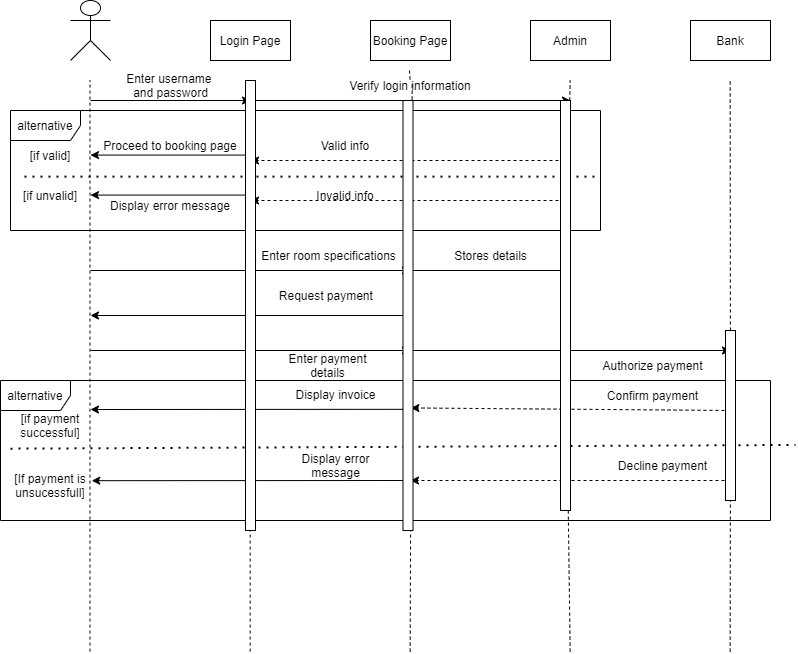

The diagram above was exported from draw.io. Its source (the exported page's mxGraphModel, read from the mxfile embedded in the PNG):
<mxGraphModel dx="2020" dy="484" grid="1" gridSize="10" guides="1" tooltips="1" connect="1" arrows="1" fold="1" page="1" pageScale="1" pageWidth="1100" pageHeight="1700" math="0" shadow="0">
  <root>
    <mxCell id="0" />
    <mxCell id="1" parent="0" />
    <mxCell id="CFLVNv3pWIJ7Os318W9O-57" value="" style="endArrow=none;dashed=1;html=1;rounded=0;entryX=0.92;entryY=-0.043;entryDx=0;entryDy=0;entryPerimeter=0;" edge="1" parent="1" target="CFLVNv3pWIJ7Os318W9O-56">
      <mxGeometry width="50" height="50" relative="1" as="geometry">
        <mxPoint x="399.6600000000001" y="711.1110941569009" as="sourcePoint" />
        <mxPoint x="398" y="238.71000000000004" as="targetPoint" />
      </mxGeometry>
    </mxCell>
    <mxCell id="p3q8BKJ9vDDY9q8FlJkC-19" value="" style="endArrow=none;dashed=1;html=1;rounded=0;" parent="1" edge="1">
      <mxGeometry width="50" height="50" relative="1" as="geometry">
        <mxPoint x="239.66" y="711.111094156901" as="sourcePoint" />
        <mxPoint x="239.66" y="140" as="targetPoint" />
      </mxGeometry>
    </mxCell>
    <mxCell id="p3q8BKJ9vDDY9q8FlJkC-18" value="Bank" style="rounded=0;whiteSpace=wrap;html=1;" parent="1" vertex="1">
      <mxGeometry x="680" y="80" width="80" height="40" as="geometry" />
    </mxCell>
    <mxCell id="p3q8BKJ9vDDY9q8FlJkC-22" value="" style="endArrow=none;dashed=1;html=1;rounded=0;startArrow=none;" parent="1" edge="1" source="CFLVNv3pWIJ7Os318W9O-8">
      <mxGeometry width="50" height="50" relative="1" as="geometry">
        <mxPoint x="399.66" y="711.1110941569009" as="sourcePoint" />
        <mxPoint x="399.66" y="140" as="targetPoint" />
      </mxGeometry>
    </mxCell>
    <mxCell id="p3q8BKJ9vDDY9q8FlJkC-23" value="" style="endArrow=none;dashed=1;html=1;rounded=0;startArrow=none;" parent="1" edge="1" source="CFLVNv3pWIJ7Os318W9O-58">
      <mxGeometry width="50" height="50" relative="1" as="geometry">
        <mxPoint x="559.66" y="711.1110941569009" as="sourcePoint" />
        <mxPoint x="559.66" y="140" as="targetPoint" />
      </mxGeometry>
    </mxCell>
    <mxCell id="p3q8BKJ9vDDY9q8FlJkC-27" value="Admin" style="rounded=0;whiteSpace=wrap;html=1;" parent="1" vertex="1">
      <mxGeometry x="520" y="80" width="80" height="40" as="geometry" />
    </mxCell>
    <mxCell id="p3q8BKJ9vDDY9q8FlJkC-28" value="Booking Page" style="rounded=0;whiteSpace=wrap;html=1;" parent="1" vertex="1">
      <mxGeometry x="360" y="80" width="80" height="40" as="geometry" />
    </mxCell>
    <mxCell id="p3q8BKJ9vDDY9q8FlJkC-29" value="Login Page" style="rounded=0;whiteSpace=wrap;html=1;" parent="1" vertex="1">
      <mxGeometry x="200" y="80" width="80" height="40" as="geometry" />
    </mxCell>
    <mxCell id="p3q8BKJ9vDDY9q8FlJkC-30" value="" style="endArrow=none;dashed=1;html=1;rounded=0;startArrow=none;" parent="1" edge="1" source="CFLVNv3pWIJ7Os318W9O-60">
      <mxGeometry width="50" height="50" relative="1" as="geometry">
        <mxPoint x="719.6599999999999" y="711.1110941569009" as="sourcePoint" />
        <mxPoint x="719.6599999999999" y="140.00000000000006" as="targetPoint" />
      </mxGeometry>
    </mxCell>
    <mxCell id="p3q8BKJ9vDDY9q8FlJkC-31" value="Actor" style="shape=umlActor;verticalLabelPosition=bottom;verticalAlign=top;html=1;outlineConnect=0;fontColor=#FFFFFF;" parent="1" vertex="1">
      <mxGeometry x="60" y="60" width="40" height="60" as="geometry" />
    </mxCell>
    <mxCell id="p3q8BKJ9vDDY9q8FlJkC-32" value="" style="endArrow=none;dashed=1;html=1;rounded=0;" parent="1" edge="1">
      <mxGeometry width="50" height="50" relative="1" as="geometry">
        <mxPoint x="79.50000000000009" y="711.1110941569009" as="sourcePoint" />
        <mxPoint x="79.50000000000009" y="140" as="targetPoint" />
      </mxGeometry>
    </mxCell>
    <mxCell id="p3q8BKJ9vDDY9q8FlJkC-35" value="" style="endArrow=classic;html=1;rounded=0;fontColor=#FFFFFF;startArrow=none;" parent="1" edge="1">
      <mxGeometry width="50" height="50" relative="1" as="geometry">
        <mxPoint x="80" y="160" as="sourcePoint" />
        <mxPoint x="240" y="160" as="targetPoint" />
      </mxGeometry>
    </mxCell>
    <mxCell id="CFLVNv3pWIJ7Os318W9O-1" value="Enter username &lt;br&gt;and password" style="text;html=1;resizable=0;autosize=1;align=center;verticalAlign=middle;points=[];fillColor=none;strokeColor=none;rounded=0;" vertex="1" parent="1">
      <mxGeometry x="110" y="130" width="100" height="30" as="geometry" />
    </mxCell>
    <mxCell id="CFLVNv3pWIJ7Os318W9O-5" value="" style="endArrow=classic;html=1;rounded=0;startArrow=none;" edge="1" parent="1">
      <mxGeometry width="50" height="50" relative="1" as="geometry">
        <mxPoint x="240" y="160" as="sourcePoint" />
        <mxPoint x="560" y="160" as="targetPoint" />
      </mxGeometry>
    </mxCell>
    <mxCell id="CFLVNv3pWIJ7Os318W9O-8" value="Verify login information" style="text;html=1;strokeColor=none;fillColor=none;align=center;verticalAlign=middle;whiteSpace=wrap;rounded=0;" vertex="1" parent="1">
      <mxGeometry x="325" y="130" width="150" height="30" as="geometry" />
    </mxCell>
    <mxCell id="CFLVNv3pWIJ7Os318W9O-9" value="" style="endArrow=none;dashed=1;html=1;rounded=0;startArrow=none;" edge="1" parent="1" target="CFLVNv3pWIJ7Os318W9O-8">
      <mxGeometry width="50" height="50" relative="1" as="geometry">
        <mxPoint x="400" y="230" as="sourcePoint" />
        <mxPoint x="399.6600000000001" y="140" as="targetPoint" />
      </mxGeometry>
    </mxCell>
    <mxCell id="CFLVNv3pWIJ7Os318W9O-11" value="" style="endArrow=none;dashed=1;html=1;dashPattern=1 3;strokeWidth=2;rounded=0;exitX=0.007;exitY=0.551;exitDx=0;exitDy=0;exitPerimeter=0;entryX=1.008;entryY=0.551;entryDx=0;entryDy=0;entryPerimeter=0;" edge="1" parent="1">
      <mxGeometry width="50" height="50" relative="1" as="geometry">
        <mxPoint x="13.990000000000009" y="236.12000000000012" as="sourcePoint" />
        <mxPoint x="584.56" y="236.12000000000012" as="targetPoint" />
      </mxGeometry>
    </mxCell>
    <mxCell id="CFLVNv3pWIJ7Os318W9O-12" value="[if valid]" style="text;html=1;strokeColor=none;fillColor=none;align=center;verticalAlign=middle;whiteSpace=wrap;rounded=0;" vertex="1" parent="1">
      <mxGeometry x="10" y="200" width="60" height="30" as="geometry" />
    </mxCell>
    <mxCell id="CFLVNv3pWIJ7Os318W9O-13" value="[if unvalid]" style="text;html=1;strokeColor=none;fillColor=none;align=center;verticalAlign=middle;whiteSpace=wrap;rounded=0;" vertex="1" parent="1">
      <mxGeometry x="10" y="240" width="60" height="30" as="geometry" />
    </mxCell>
    <mxCell id="CFLVNv3pWIJ7Os318W9O-15" value="" style="endArrow=classic;html=1;rounded=0;dashed=1;" edge="1" parent="1">
      <mxGeometry width="50" height="50" relative="1" as="geometry">
        <mxPoint x="560" y="220" as="sourcePoint" />
        <mxPoint x="240" y="220" as="targetPoint" />
      </mxGeometry>
    </mxCell>
    <mxCell id="CFLVNv3pWIJ7Os318W9O-17" value="" style="endArrow=classic;html=1;rounded=0;dashed=1;" edge="1" parent="1">
      <mxGeometry width="50" height="50" relative="1" as="geometry">
        <mxPoint x="560" y="260" as="sourcePoint" />
        <mxPoint x="239.9999999999999" y="260" as="targetPoint" />
      </mxGeometry>
    </mxCell>
    <mxCell id="CFLVNv3pWIJ7Os318W9O-20" value="" style="endArrow=none;dashed=1;html=1;rounded=0;entryX=0.92;entryY=-0.043;entryDx=0;entryDy=0;entryPerimeter=0;startArrow=none;" edge="1" parent="1" source="CFLVNv3pWIJ7Os318W9O-56" target="CFLVNv3pWIJ7Os318W9O-33">
      <mxGeometry width="50" height="50" relative="1" as="geometry">
        <mxPoint x="399.6600000000001" y="711.1110941569009" as="sourcePoint" />
        <mxPoint x="399.98905840246266" y="260" as="targetPoint" />
      </mxGeometry>
    </mxCell>
    <mxCell id="CFLVNv3pWIJ7Os318W9O-21" value="" style="endArrow=classic;html=1;rounded=0;" edge="1" parent="1">
      <mxGeometry width="50" height="50" relative="1" as="geometry">
        <mxPoint x="240" y="214.58" as="sourcePoint" />
        <mxPoint x="80" y="214.58" as="targetPoint" />
      </mxGeometry>
    </mxCell>
    <mxCell id="CFLVNv3pWIJ7Os318W9O-22" value="" style="endArrow=classic;html=1;rounded=0;" edge="1" parent="1">
      <mxGeometry width="50" height="50" relative="1" as="geometry">
        <mxPoint x="239.9999999999999" y="254.58000000000004" as="sourcePoint" />
        <mxPoint x="80" y="254.58000000000004" as="targetPoint" />
      </mxGeometry>
    </mxCell>
    <mxCell id="CFLVNv3pWIJ7Os318W9O-23" value="Proceed to booking page" style="text;html=1;strokeColor=none;fillColor=none;align=center;verticalAlign=middle;whiteSpace=wrap;rounded=0;" vertex="1" parent="1">
      <mxGeometry x="85" y="190" width="150" height="30" as="geometry" />
    </mxCell>
    <mxCell id="CFLVNv3pWIJ7Os318W9O-24" value="Display error message" style="text;html=1;strokeColor=none;fillColor=none;align=center;verticalAlign=middle;whiteSpace=wrap;rounded=0;" vertex="1" parent="1">
      <mxGeometry x="85" y="250" width="150" height="30" as="geometry" />
    </mxCell>
    <mxCell id="CFLVNv3pWIJ7Os318W9O-18" value="Valid info&lt;span style=&quot;color: rgba(0 , 0 , 0 , 0) ; font-family: monospace ; font-size: 0px&quot;&gt;%3CmxGraphModel%3E%3Croot%3E%3CmxCell%20id%3D%220%22%2F%3E%3CmxCell%20id%3D%221%22%20parent%3D%220%22%2F%3E%3CmxCell%20id%3D%222%22%20value%3D%22Verify%20login%20information%22%20style%3D%22text%3Bhtml%3D1%3BstrokeColor%3Dnone%3BfillColor%3Dnone%3Balign%3Dcenter%3BverticalAlign%3Dmiddle%3BwhiteSpace%3Dwrap%3Brounded%3D0%3B%22%20vertex%3D%221%22%20parent%3D%221%22%3E%3CmxGeometry%20x%3D%22325%22%20y%3D%22130%22%20width%3D%22150%22%20height%3D%2230%22%20as%3D%22geometry%22%2F%3E%3C%2FmxCell%3E%3C%2Froot%3E%3C%2FmxGraphModel%3E&lt;/span&gt;" style="text;html=1;strokeColor=none;fillColor=none;align=center;verticalAlign=middle;whiteSpace=wrap;rounded=0;" vertex="1" parent="1">
      <mxGeometry x="260" y="190" width="150" height="30" as="geometry" />
    </mxCell>
    <mxCell id="CFLVNv3pWIJ7Os318W9O-25" value="alternative" style="shape=umlFrame;whiteSpace=wrap;html=1;width=70;height=30;" vertex="1" parent="1">
      <mxGeometry y="170" width="590" height="120" as="geometry" />
    </mxCell>
    <mxCell id="CFLVNv3pWIJ7Os318W9O-27" value="" style="endArrow=classic;html=1;rounded=0;fontColor=#FFFFFF;startArrow=none;" edge="1" parent="1">
      <mxGeometry width="50" height="50" relative="1" as="geometry">
        <mxPoint x="80" y="330" as="sourcePoint" />
        <mxPoint x="400" y="330" as="targetPoint" />
      </mxGeometry>
    </mxCell>
    <mxCell id="CFLVNv3pWIJ7Os318W9O-28" value="Enter room specifications" style="text;html=1;resizable=0;autosize=1;align=center;verticalAlign=middle;points=[];fillColor=none;strokeColor=none;rounded=0;" vertex="1" parent="1">
      <mxGeometry x="242.5" y="305" width="150" height="20" as="geometry" />
    </mxCell>
    <mxCell id="CFLVNv3pWIJ7Os318W9O-29" value="" style="endArrow=classic;html=1;rounded=0;fontColor=#FFFFFF;startArrow=none;" edge="1" parent="1">
      <mxGeometry width="50" height="50" relative="1" as="geometry">
        <mxPoint x="400" y="330" as="sourcePoint" />
        <mxPoint x="559.9999999999999" y="330" as="targetPoint" />
      </mxGeometry>
    </mxCell>
    <mxCell id="CFLVNv3pWIJ7Os318W9O-30" value="Stores details" style="text;html=1;resizable=0;autosize=1;align=center;verticalAlign=middle;points=[];fillColor=none;strokeColor=none;rounded=0;" vertex="1" parent="1">
      <mxGeometry x="435" y="305" width="90" height="20" as="geometry" />
    </mxCell>
    <mxCell id="CFLVNv3pWIJ7Os318W9O-33" value="Invalid info" style="text;html=1;strokeColor=none;fillColor=none;align=center;verticalAlign=middle;whiteSpace=wrap;rounded=0;" vertex="1" parent="1">
      <mxGeometry x="260" y="240" width="150" height="30" as="geometry" />
    </mxCell>
    <mxCell id="CFLVNv3pWIJ7Os318W9O-37" value="Request payment&amp;nbsp;" style="text;html=1;strokeColor=none;fillColor=none;align=center;verticalAlign=middle;whiteSpace=wrap;rounded=0;" vertex="1" parent="1">
      <mxGeometry x="265" y="340" width="105" height="30" as="geometry" />
    </mxCell>
    <mxCell id="CFLVNv3pWIJ7Os318W9O-40" value="" style="endArrow=classic;html=1;rounded=0;endFill=1;" edge="1" parent="1">
      <mxGeometry width="50" height="50" relative="1" as="geometry">
        <mxPoint x="80" y="410" as="sourcePoint" />
        <mxPoint x="400" y="410" as="targetPoint" />
        <Array as="points" />
      </mxGeometry>
    </mxCell>
    <mxCell id="CFLVNv3pWIJ7Os318W9O-41" value="Enter payment details" style="text;html=1;strokeColor=none;fillColor=none;align=center;verticalAlign=middle;whiteSpace=wrap;rounded=0;" vertex="1" parent="1">
      <mxGeometry x="265" y="410" width="105" height="30" as="geometry" />
    </mxCell>
    <mxCell id="CFLVNv3pWIJ7Os318W9O-43" value="" style="endArrow=classic;html=1;rounded=0;fontColor=#FFFFFF;startArrow=none;" edge="1" parent="1">
      <mxGeometry width="50" height="50" relative="1" as="geometry">
        <mxPoint x="400" y="410" as="sourcePoint" />
        <mxPoint x="720" y="410" as="targetPoint" />
      </mxGeometry>
    </mxCell>
    <mxCell id="CFLVNv3pWIJ7Os318W9O-44" value="Authorize payment" style="text;html=1;strokeColor=none;fillColor=none;align=center;verticalAlign=middle;whiteSpace=wrap;rounded=0;" vertex="1" parent="1">
      <mxGeometry x="590" y="410" width="105" height="30" as="geometry" />
    </mxCell>
    <mxCell id="CFLVNv3pWIJ7Os318W9O-46" value="" style="endArrow=classic;html=1;rounded=0;dashed=1;entryX=0.789;entryY=0.715;entryDx=0;entryDy=0;entryPerimeter=0;" edge="1" parent="1" target="CFLVNv3pWIJ7Os318W9O-56">
      <mxGeometry width="50" height="50" relative="1" as="geometry">
        <mxPoint x="720" y="470" as="sourcePoint" />
        <mxPoint x="560" y="470" as="targetPoint" />
      </mxGeometry>
    </mxCell>
    <mxCell id="CFLVNv3pWIJ7Os318W9O-47" value="Confirm payment" style="text;html=1;strokeColor=none;fillColor=none;align=center;verticalAlign=middle;whiteSpace=wrap;rounded=0;" vertex="1" parent="1">
      <mxGeometry x="590" y="440" width="105" height="30" as="geometry" />
    </mxCell>
    <mxCell id="CFLVNv3pWIJ7Os318W9O-50" value="" style="endArrow=classic;html=1;rounded=0;" edge="1" parent="1">
      <mxGeometry width="50" height="50" relative="1" as="geometry">
        <mxPoint x="397.5" y="468.82" as="sourcePoint" />
        <mxPoint x="80" y="469" as="targetPoint" />
      </mxGeometry>
    </mxCell>
    <mxCell id="CFLVNv3pWIJ7Os318W9O-51" value="Display invoice" style="text;html=1;strokeColor=none;fillColor=none;align=center;verticalAlign=middle;whiteSpace=wrap;rounded=0;" vertex="1" parent="1">
      <mxGeometry x="272.5" y="438.82" width="105" height="30" as="geometry" />
    </mxCell>
    <mxCell id="CFLVNv3pWIJ7Os318W9O-59" value="" style="endArrow=none;dashed=1;html=1;rounded=0;" edge="1" parent="1" target="CFLVNv3pWIJ7Os318W9O-58">
      <mxGeometry width="50" height="50" relative="1" as="geometry">
        <mxPoint x="559.6599999999999" y="711.1110941569009" as="sourcePoint" />
        <mxPoint x="559.6599999999999" y="140" as="targetPoint" />
      </mxGeometry>
    </mxCell>
    <mxCell id="CFLVNv3pWIJ7Os318W9O-61" value="" style="endArrow=none;dashed=1;html=1;rounded=0;" edge="1" parent="1" target="CFLVNv3pWIJ7Os318W9O-60">
      <mxGeometry width="50" height="50" relative="1" as="geometry">
        <mxPoint x="719.6599999999999" y="711.1110941569009" as="sourcePoint" />
        <mxPoint x="719.6599999999999" y="140" as="targetPoint" />
      </mxGeometry>
    </mxCell>
    <mxCell id="CFLVNv3pWIJ7Os318W9O-62" value="" style="endArrow=classic;html=1;rounded=0;dashed=1;" edge="1" parent="1">
      <mxGeometry width="50" height="50" relative="1" as="geometry">
        <mxPoint x="720" y="540" as="sourcePoint" />
        <mxPoint x="400" y="540" as="targetPoint" />
      </mxGeometry>
    </mxCell>
    <mxCell id="CFLVNv3pWIJ7Os318W9O-63" value="" style="endArrow=classic;html=1;rounded=0;" edge="1" parent="1">
      <mxGeometry width="50" height="50" relative="1" as="geometry">
        <mxPoint x="398.75" y="539.9999999999999" as="sourcePoint" />
        <mxPoint x="81.25" y="540.18" as="targetPoint" />
      </mxGeometry>
    </mxCell>
    <mxCell id="CFLVNv3pWIJ7Os318W9O-64" value="Decline payment" style="text;html=1;strokeColor=none;fillColor=none;align=center;verticalAlign=middle;whiteSpace=wrap;rounded=0;" vertex="1" parent="1">
      <mxGeometry x="600" y="510" width="105" height="30" as="geometry" />
    </mxCell>
    <mxCell id="CFLVNv3pWIJ7Os318W9O-67" value="Display error message" style="text;html=1;strokeColor=none;fillColor=none;align=center;verticalAlign=middle;whiteSpace=wrap;rounded=0;" vertex="1" parent="1">
      <mxGeometry x="272.5" y="510" width="105" height="30" as="geometry" />
    </mxCell>
    <mxCell id="CFLVNv3pWIJ7Os318W9O-71" value="" style="endArrow=none;dashed=1;html=1;dashPattern=1 3;strokeWidth=2;rounded=0;exitX=-0.001;exitY=0.468;exitDx=0;exitDy=0;exitPerimeter=0;entryX=1.001;entryY=0.482;entryDx=0;entryDy=0;entryPerimeter=0;startArrow=none;" edge="1" parent="1">
      <mxGeometry width="50" height="50" relative="1" as="geometry">
        <mxPoint y="508.16223999999994" as="sourcePoint" />
        <mxPoint x="785.06" y="504.45876" as="targetPoint" />
      </mxGeometry>
    </mxCell>
    <mxCell id="CFLVNv3pWIJ7Os318W9O-75" value="[if payment successful]" style="text;html=1;strokeColor=none;fillColor=none;align=center;verticalAlign=middle;whiteSpace=wrap;rounded=0;" vertex="1" parent="1">
      <mxGeometry x="10" y="470" width="60" height="30" as="geometry" />
    </mxCell>
    <mxCell id="CFLVNv3pWIJ7Os318W9O-76" value="[If payment is unsucessfull]" style="text;html=1;strokeColor=none;fillColor=none;align=center;verticalAlign=middle;whiteSpace=wrap;rounded=0;" vertex="1" parent="1">
      <mxGeometry y="530" width="80" height="30" as="geometry" />
    </mxCell>
    <mxCell id="CFLVNv3pWIJ7Os318W9O-78" value="" style="endArrow=classic;html=1;rounded=0;exitX=0;exitY=0.5;exitDx=0;exitDy=0;" edge="1" parent="1" source="CFLVNv3pWIJ7Os318W9O-56">
      <mxGeometry width="50" height="50" relative="1" as="geometry">
        <mxPoint x="250" y="400" as="sourcePoint" />
        <mxPoint x="80" y="375" as="targetPoint" />
      </mxGeometry>
    </mxCell>
    <mxCell id="CFLVNv3pWIJ7Os318W9O-79" value="alternative" style="shape=umlFrame;whiteSpace=wrap;html=1;width=70;height=30;" vertex="1" parent="1">
      <mxGeometry x="-10" y="440" width="770" height="140" as="geometry" />
    </mxCell>
    <mxCell id="CFLVNv3pWIJ7Os318W9O-54" value="" style="rounded=0;whiteSpace=wrap;html=1;" vertex="1" parent="1">
      <mxGeometry x="235" y="140" width="10" height="450" as="geometry" />
    </mxCell>
    <mxCell id="CFLVNv3pWIJ7Os318W9O-56" value="" style="rounded=0;whiteSpace=wrap;html=1;" vertex="1" parent="1">
      <mxGeometry x="392.5" y="160" width="10" height="430" as="geometry" />
    </mxCell>
    <mxCell id="CFLVNv3pWIJ7Os318W9O-58" value="" style="rounded=0;whiteSpace=wrap;html=1;" vertex="1" parent="1">
      <mxGeometry x="550" y="160" width="10" height="410" as="geometry" />
    </mxCell>
    <mxCell id="CFLVNv3pWIJ7Os318W9O-60" value="" style="rounded=0;whiteSpace=wrap;html=1;" vertex="1" parent="1">
      <mxGeometry x="715" y="390" width="10" height="170" as="geometry" />
    </mxCell>
  </root>
</mxGraphModel>